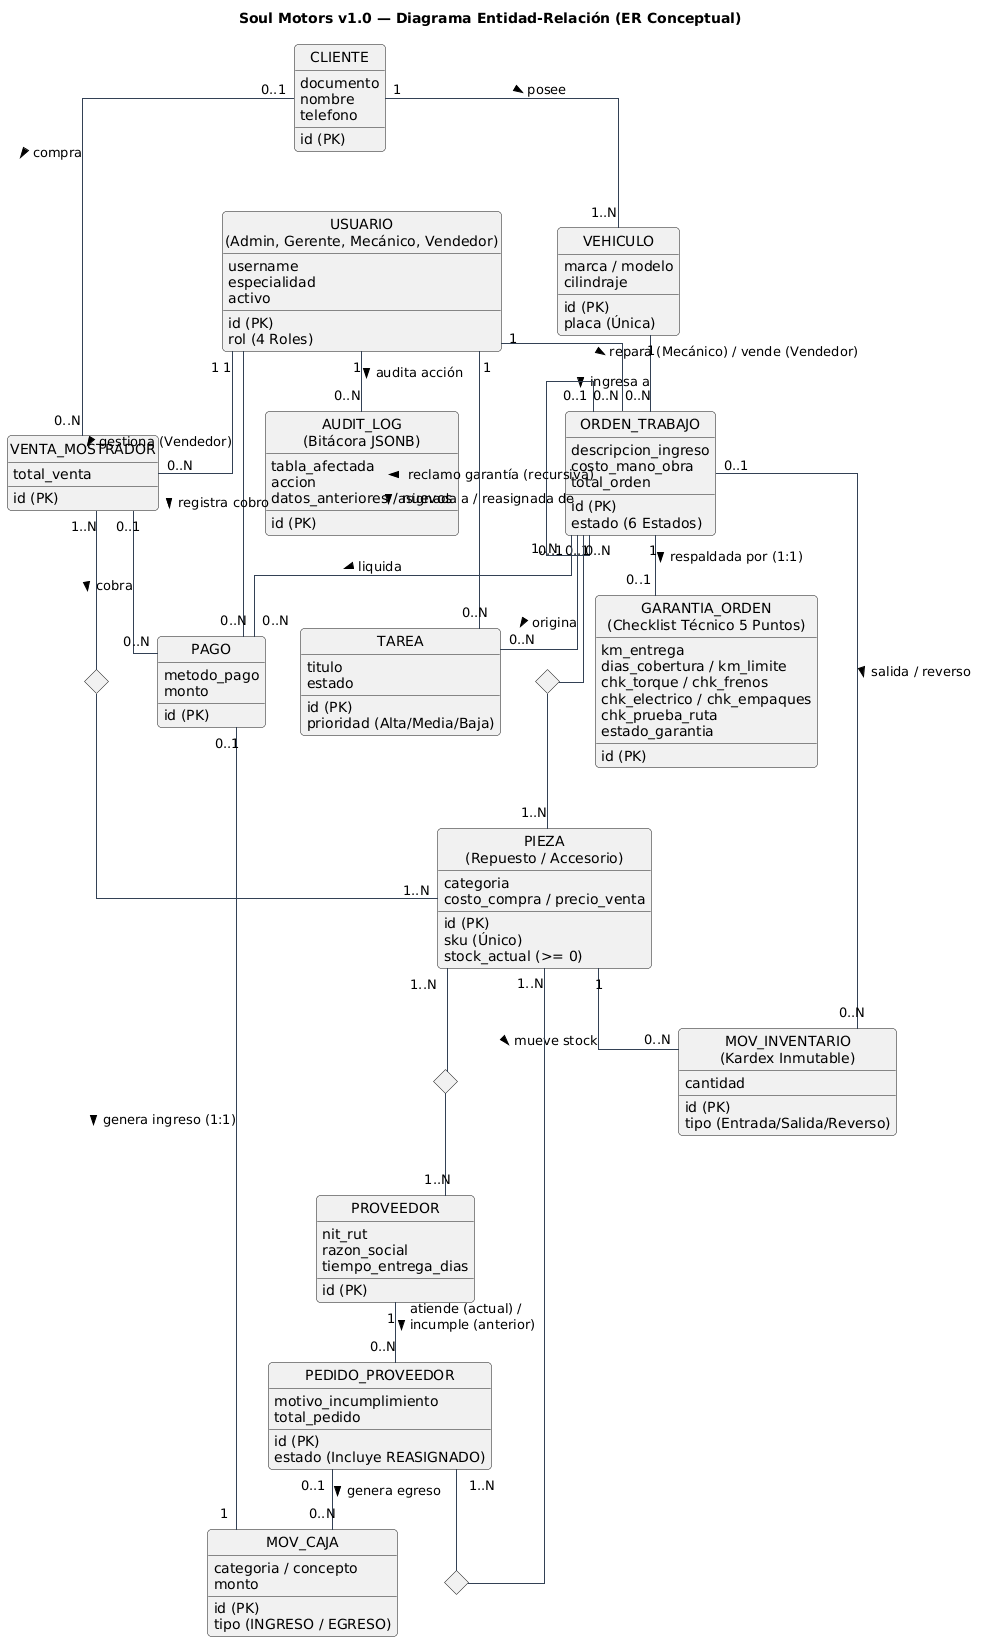

The diagram above was rendered by PlantUML. Its source (embedded in the PNG):
@startuml
' =====================================================================
' DIAGRAMA ENTIDAD-RELACIÓN (ER CONCEPTUAL) — SOUL MOTORS v1.0
' Con Rombos para Relaciones N:M y Cardinalidades Conceptuales
' =====================================================================
hide circle
skinparam linetype ortho
skinparam roundcorner 8
skinparam shadowing false
skinparam EntityBackgroundColor #F8FAFC
skinparam EntityBorderColor #1E293B
skinparam DiamondBackgroundColor #FEF3C7
skinparam DiamondBorderColor #D97706
skinparam ArrowColor #334155

title Soul Motors v1.0 — Diagrama Entidad-Relación (ER Conceptual)

' --- ENTIDADES PRINCIPALES ---
entity "USUARIO\n(Admin, Gerente, Mecánico, Vendedor)" as USUARIO {
  id (PK)
  username
  rol (4 Roles)
  especialidad
  activo
}

entity "CLIENTE" as CLIENTE {
  id (PK)
  documento
  nombre
  telefono
}

entity "VEHICULO" as VEHICULO {
  id (PK)
  placa (Única)
  marca / modelo
  cilindraje
}

entity "ORDEN_TRABAJO" as ORDEN {
  id (PK)
  estado (6 Estados)
  descripcion_ingreso
  costo_mano_obra
  total_orden
}

entity "GARANTIA_ORDEN\n(Checklist Técnico 5 Puntos)" as GARANTIA {
  id (PK)
  km_entrega
  dias_cobertura / km_limite
  chk_torque / chk_frenos
  chk_electrico / chk_empaques
  chk_prueba_ruta
  estado_garantia
}

entity "PIEZA\n(Repuesto / Accesorio)" as PIEZA {
  id (PK)
  sku (Único)
  categoria
  costo_compra / precio_venta
  stock_actual (>= 0)
}

entity "PROVEEDOR" as PROVEEDOR {
  id (PK)
  nit_rut
  razon_social
  tiempo_entrega_dias
}

entity "PEDIDO_PROVEEDOR" as PEDIDO {
  id (PK)
  estado (Incluye REASIGNADO)
  motivo_incumplimiento
  total_pedido
}

entity "VENTA_MOSTRADOR" as VENTA {
  id (PK)
  total_venta
}

entity "PAGO" as PAGO {
  id (PK)
  metodo_pago
  monto
}

entity "MOV_CAJA" as CAJA {
  id (PK)
  tipo (INGRESO / EGRESO)
  categoria / concepto
  monto
}

entity "MOV_INVENTARIO\n(Kardex Inmutable)" as KARDEX {
  id (PK)
  tipo (Entrada/Salida/Reverso)
  cantidad
}

entity "TAREA" as TAREA {
  id (PK)
  titulo
  prioridad (Alta/Media/Baja)
  estado
}

entity "AUDIT_LOG\n(Bitácora JSONB)" as AUDIT {
  id (PK)
  tabla_afectada
  accion
  datos_anteriores / nuevos
}

' --- ROMBOS DE RELACIONES MUCHOS A MUCHOS (N:M) ---
diamond "Consume / Solicita\n(precio_historico,\nestado_solicitud)" as R_OT_PIEZA
diamond "Suministra\n(orden_prioridad 1..N,\ncosto_pactado)" as R_PIEZA_PROV
diamond "Incluye Ítems\n(cantidad,\ncosto_unitario)" as R_PED_PIEZA
diamond "Vende en Mostrador\n(cantidad,\nprecio_historico)" as R_VEN_PIEZA

' --- RELACIONES 1:1 Y 1:N ---
CLIENTE "1" -- "1..N" VEHICULO : posee >
CLIENTE "0..1" -- "0..N" VENTA : compra >
VEHICULO "1" -- "0..N" ORDEN : ingresa a >

ORDEN "1" -- "0..1" GARANTIA : respaldada por (1:1) >
ORDEN "0..1" -- "0..N" ORDEN : reclamo garantía (recursiva) >

USUARIO "1" -- "0..N" ORDEN : repara (Mecánico) / vende (Vendedor) >
USUARIO "1" -- "0..N" TAREA : asignada a / reasignada de >
USUARIO "1" -- "0..N" VENTA : gestiona (Vendedor) >
USUARIO "1" -- "0..N" PAGO : registra cobro >
USUARIO "1" -- "0..N" AUDIT : audita acción >

ORDEN "0..1" -- "0..N" TAREA : origina >
ORDEN "0..1" -- "0..N" PAGO : liquida >
VENTA "0..1" -- "0..N" PAGO : cobra >
PAGO "0..1" -- "1" CAJA : genera ingreso (1:1) >
PEDIDO "0..1" -- "0..N" CAJA : genera egreso >

PROVEEDOR "1" -- "0..N" PEDIDO : atiende (actual) /\nincumple (anterior) >
PIEZA "1" -- "0..N" KARDEX : mueve stock >
ORDEN "0..1" -- "0..N" KARDEX : salida / reverso >

' --- CONEXIONES DE LOS ROMBOS N:M ---
ORDEN "1..N" -- R_OT_PIEZA
R_OT_PIEZA -- "1..N" PIEZA

PIEZA "1..N" -- R_PIEZA_PROV
R_PIEZA_PROV -- "1..N" PROVEEDOR

PEDIDO "1..N" -- R_PED_PIEZA
R_PED_PIEZA -- "1..N" PIEZA

VENTA "1..N" -- R_VEN_PIEZA
R_VEN_PIEZA -- "1..N" PIEZA
@enduml